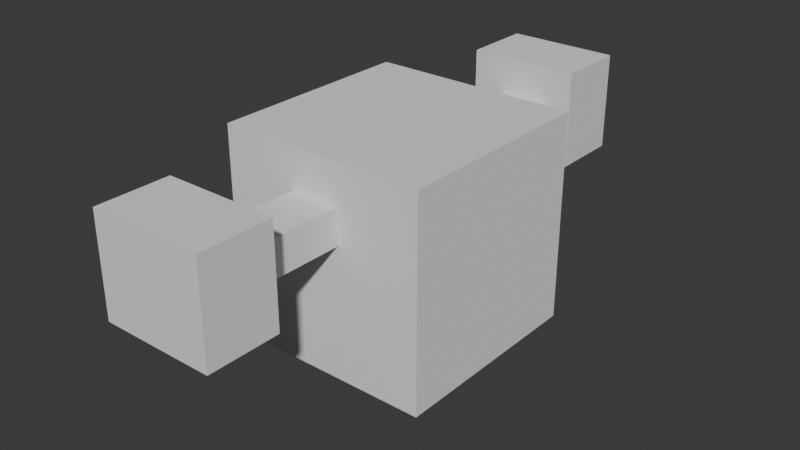 # Source: BoxGuy.blend  (saved by Blender 4.0.36; exported with 4.5.12 LTS)
import bpy
from mathutils import Matrix  # noqa: F401  (used for matrix-valued properties, if any)

bpy.ops.wm.read_factory_settings(use_empty=True)
scene = bpy.context.scene
scene.name = 'Scene'

# ---- collections
col_collection = bpy.data.collections.new('Collection'); scene.collection.children.link(col_collection)

# ---- world
world_world = bpy.data.worlds.new('World'); scene.world = world_world
world_world.use_nodes = True; world_world.node_tree.nodes.clear()
_N = world_world.node_tree.nodes; _L = world_world.node_tree.links
n0 = _N.new('ShaderNodeOutputWorld'); n0.name = 'World Output'; n0.location = (300, 300)
n1 = _N.new('ShaderNodeBackground'); n1.name = 'Background'; n1.location = (10, 300)
n1.inputs[0].default_value = (0.05088, 0.05088, 0.05088, 1.0)
_L.new(n1.outputs[0], n0.inputs[0])
n0.is_active_output = True
world_world.color = (0.05088, 0.05088, 0.05088)
world_world.use_sun_shadow = False
world_world.sun_shadow_jitter_overblur = 0.0

# ---- meshes
me_cube_001 = bpy.data.meshes.new('Cube.001')
me_cube_001.from_pydata([(-1.0, -1.0, 0.0), (-1.0, -1.0, 2.0), (1.0, -1.0, 0.0), (1.0, -1.0, 2.0), (0.2, -1.0, 0.0), (0.2, -1.0, 2.0), (-0.28, -1.0, 2.0), (-0.28, -1.0, 0.0), (-1.0, -1.0, 1.611), (1.0, -1.0, 1.611), (0.2, -1.0, 1.611), (-0.28, -1.0, 1.611), (1.0, -1.0, 1.273), (0.2, -1.0, 1.273), (-0.28, -1.0, 1.273), (-1.0, -1.0, 1.273), (-1.0, 0.0, 0.0), (-1.0, 0.0, 2.0), (1.0, 0.0, 0.0), (1.0, 0.0, 2.0), (0.2, 0.0, 2.0), (0.2, 0.0, 0.0), (-0.28, 0.0, 0.0), (-0.28, 0.0, 2.0), (1.0, 0.0, 1.611), (-1.0, 0.0, 1.611), (-1.0, 0.0, 1.273), (1.0, 0.0, 1.273), (0.2, -1.918, 1.611), (-0.28, -1.918, 1.611), (0.2, -1.918, 1.273), (-0.28, -1.918, 1.273), (-0.6208, -1.918, 1.965), (-0.6208, -2.61, 1.965), (-0.6208, -2.61, 1.022), (-0.6208, -1.918, 1.022), (0.4635, -1.918, 1.611), (0.4635, -1.918, 1.273), (0.4635, -2.61, 1.965), (0.4635, -1.918, 1.965), (0.4635, -2.61, 1.022), (0.4635, -1.918, 1.022), (-1.0, 1.0, 0.0), (-1.0, 1.0, 2.0), (1.0, 1.0, 0.0), (1.0, 1.0, 2.0), (0.2, 1.0, 0.0), (0.2, 1.0, 2.0), (-0.28, 1.0, 2.0), (-0.28, 1.0, 0.0), (-1.0, 1.0, 1.611), (1.0, 1.0, 1.611), (0.2, 1.0, 1.611), (-0.28, 1.0, 1.611), (1.0, 1.0, 1.273), (0.2, 1.0, 1.273), (-0.28, 1.0, 1.273), (-1.0, 1.0, 1.273), (0.2, 1.918, 1.611), (-0.28, 1.918, 1.611), (0.2, 1.918, 1.273), (-0.28, 1.918, 1.273), (-0.6208, 1.918, 1.965), (-0.6208, 2.61, 1.965), (-0.6208, 2.61, 1.022), (-0.6208, 1.918, 1.022), (0.4635, 1.918, 1.611), (0.4635, 1.918, 1.273), (0.4635, 2.61, 1.965), (0.4635, 1.918, 1.965), (0.4635, 2.61, 1.022), (0.4635, 1.918, 1.022)], [], [(24, 19, 3, 9), (11, 6, 1, 8), (21, 18, 2, 4), (23, 17, 1, 6), (19, 20, 5, 3), (22, 21, 4, 7), (9, 3, 5, 10), (16, 22, 7, 0), (20, 23, 6, 5), (10, 5, 6, 11), (11, 14, 31, 29), (12, 9, 10, 13), (14, 11, 8, 15), (27, 24, 9, 12), (18, 27, 12, 2), (7, 14, 15, 0), (2, 12, 13, 4), (4, 13, 14, 7), (0, 15, 26, 16), (15, 8, 25, 26), (8, 1, 17, 25), (10, 11, 29, 28), (14, 13, 30, 31), (13, 10, 28, 30), (35, 41, 40, 34), (32, 33, 38, 39), (30, 37, 41, 35, 32, 39, 36, 28, 29, 31), (35, 34, 33, 32), (36, 39, 38, 40, 41, 37), (33, 34, 40, 38), (30, 28, 36, 37), (24, 51, 45, 19), (53, 50, 43, 48), (21, 46, 44, 18), (23, 48, 43, 17), (19, 45, 47, 20), (22, 49, 46, 21), (51, 52, 47, 45), (16, 42, 49, 22), (20, 47, 48, 23), (52, 53, 48, 47), (53, 59, 61, 56), (54, 55, 52, 51), (56, 57, 50, 53), (27, 54, 51, 24), (18, 44, 54, 27), (49, 42, 57, 56), (44, 46, 55, 54), (46, 49, 56, 55), (42, 16, 26, 57), (57, 26, 25, 50), (50, 25, 17, 43), (52, 58, 59, 53), (56, 61, 60, 55), (55, 60, 58, 52), (65, 64, 70, 71), (62, 69, 68, 63), (60, 61, 59, 58, 66, 69, 62, 65, 71, 67), (65, 62, 63, 64), (66, 67, 71, 70, 68, 69), (63, 68, 70, 64), (60, 67, 66, 58)])
_uv = me_cube_001.uv_layers.new(name='UVMap')
_uv.uv.foreach_set('vector', [0.5764, 0.625, 0.625, 0.625, 0.625, 0.75, 0.5764, 0.75, 0.5764, 0.91, 0.625, 0.91, 0.625, 1.0, 0.5764, 1.0, 0.275, 0.625, 0.375, 0.625, 0.375, 0.75, 0.275, 0.75, 0.785, 0.625, 0.875, 0.625, 0.875, 0.75, 0.785, 0.75, 0.625, 0.625, 0.725, 0.625, 0.725, 0.75, 0.625, 0.75, 0.215, 0.625, 0.275, 0.625, 0.275, 0.75, 0.215, 0.75, 0.5764, 0.75, 0.625, 0.75, 0.625, 0.85, 0.5764, 0.85, 0.125, 0.625, 0.215, 0.625, 0.215, 0.75, 0.125, 0.75, 0.725, 0.625, 0.785, 0.625, 0.785, 0.75, 0.725, 0.75, 0.5764, 0.85, 0.625, 0.85, 0.625, 0.91, 0.5764, 0.91, 0.5764, 0.91, 0.5341, 0.91, 0.5341, 0.91, 0.5764, 0.91, 0.5341, 0.75, 0.5764, 0.75, 0.5764, 0.85, 0.5341, 0.85, 0.5341, 0.91, 0.5764, 0.91, 0.5764, 1.0, 0.5341, 1.0, 0.5341, 0.625, 0.5764, 0.625, 0.5764, 0.75, 0.5341, 0.75, 0.375, 0.625, 0.5341, 0.625, 0.5341, 0.75, 0.375, 0.75, 0.375, 0.91, 0.5341, 0.91, 0.5341, 1.0, 0.375, 1.0, 0.375, 0.75, 0.5341, 0.75, 0.5341, 0.85, 0.375, 0.85, 0.375, 0.85, 0.5341, 0.85, 0.5341, 0.91, 0.375, 0.91, 0.375, 0.0, 0.5341, 0.0, 0.5341, 0.125, 0.375, 0.125, 0.5341, 0.0, 0.5764, 0.0, 0.5764, 0.125, 0.5341, 0.125, 0.5764, 0.0, 0.625, 0.0, 0.625, 0.125, 0.5764, 0.125, 0.5764, 0.85, 0.5764, 0.91, 0.5764, 0.91, 0.5764, 0.85, 0.5341, 0.91, 0.5341, 0.85, 0.5341, 0.85, 0.5341, 0.91, 0.5341, 0.85, 0.5764, 0.85, 0.5764, 0.85, 0.5341, 0.85, 0.5341, 0.91, 0.5341, 0.85, 0.5341, 0.85, 0.5341, 0.91, 0.5764, 0.91, 0.5764, 0.91, 0.5764, 0.85, 0.5764, 0.85, 0.5341, 0.85, 0.5341, 0.85, 0.5341, 0.85, 0.5341, 0.91, 0.5764, 0.91, 0.5764, 0.85, 0.5764, 0.85, 0.5764, 0.85, 0.5764, 0.91, 0.5341, 0.91, 0.5341, 0.91, 0.5341, 0.91, 0.5764, 0.91, 0.5764, 0.91, 0.5764, 0.85, 0.5764, 0.85, 0.5764, 0.85, 0.5341, 0.85, 0.5341, 0.85, 0.5341, 0.85, 0.5764, 0.91, 0.5341, 0.91, 0.5341, 0.85, 0.5764, 0.85, 0.5341, 0.85, 0.5764, 0.85, 0.5764, 0.85, 0.5341, 0.85, 0.5764, 0.625, 0.5764, 0.75, 0.625, 0.75, 0.625, 0.625, 0.5764, 0.91, 0.5764, 1.0, 0.625, 1.0, 0.625, 0.91, 0.275, 0.625, 0.275, 0.75, 0.375, 0.75, 0.375, 0.625, 0.785, 0.625, 0.785, 0.75, 0.875, 0.75, 0.875, 0.625, 0.625, 0.625, 0.625, 0.75, 0.725, 0.75, 0.725, 0.625, 0.215, 0.625, 0.215, 0.75, 0.275, 0.75, 0.275, 0.625, 0.5764, 0.75, 0.5764, 0.85, 0.625, 0.85, 0.625, 0.75, 0.125, 0.625, 0.125, 0.75, 0.215, 0.75, 0.215, 0.625, 0.725, 0.625, 0.725, 0.75, 0.785, 0.75, 0.785, 0.625, 0.5764, 0.85, 0.5764, 0.91, 0.625, 0.91, 0.625, 0.85, 0.5764, 0.91, 0.5764, 0.91, 0.5341, 0.91, 0.5341, 0.91, 0.5341, 0.75, 0.5341, 0.85, 0.5764, 0.85, 0.5764, 0.75, 0.5341, 0.91, 0.5341, 1.0, 0.5764, 1.0, 0.5764, 0.91, 0.5341, 0.625, 0.5341, 0.75, 0.5764, 0.75, 0.5764, 0.625, 0.375, 0.625, 0.375, 0.75, 0.5341, 0.75, 0.5341, 0.625, 0.375, 0.91, 0.375, 1.0, 0.5341, 1.0, 0.5341, 0.91, 0.375, 0.75, 0.375, 0.85, 0.5341, 0.85, 0.5341, 0.75, 0.375, 0.85, 0.375, 0.91, 0.5341, 0.91, 0.5341, 0.85, 0.375, 0.0, 0.375, 0.125, 0.5341, 0.125, 0.5341, 0.0, 0.5341, 0.0, 0.5341, 0.125, 0.5764, 0.125, 0.5764, 0.0, 0.5764, 0.0, 0.5764, 0.125, 0.625, 0.125, 0.625, 0.0, 0.5764, 0.85, 0.5764, 0.85, 0.5764, 0.91, 0.5764, 0.91, 0.5341, 0.91, 0.5341, 0.91, 0.5341, 0.85, 0.5341, 0.85, 0.5341, 0.85, 0.5341, 0.85, 0.5764, 0.85, 0.5764, 0.85, 0.5341, 0.91, 0.5341, 0.91, 0.5341, 0.85, 0.5341, 0.85, 0.5764, 0.91, 0.5764, 0.85, 0.5764, 0.85, 0.5764, 0.91, 0.5341, 0.85, 0.5341, 0.91, 0.5764, 0.91, 0.5764, 0.85, 0.5764, 0.85, 0.5764, 0.85, 0.5764, 0.91, 0.5341, 0.91, 0.5341, 0.85, 0.5341, 0.85, 0.5341, 0.91, 0.5764, 0.91, 0.5764, 0.91, 0.5341, 0.91, 0.5764, 0.85, 0.5341, 0.85, 0.5341, 0.85, 0.5341, 0.85, 0.5764, 0.85, 0.5764, 0.85, 0.5764, 0.91, 0.5764, 0.85, 0.5341, 0.85, 0.5341, 0.91, 0.5341, 0.85, 0.5341, 0.85, 0.5764, 0.85, 0.5764, 0.85])
me_cube_001.update()
arm_armature = bpy.data.armatures.new('Armature')  # bones are not reproduced

# ---- objects
ob_cube = bpy.data.objects.new('Cube', me_cube_001)
ob_armature = bpy.data.objects.new('Armature', arm_armature)

# ---- transforms, parenting, visibility, modifiers, constraints
ob_cube.parent = ob_armature
ob_cube.location = (0.0, 0.0, 0.0)
_vg = ob_cube.vertex_groups.new(name='Bone')
for _i, _w in zip([0, 1, 2, 3, 4, 5, 6, 7, 8, 9, 12, 13, 14, 15, 16, 17, 18, 19, 20, 21, 22, 23, 24, 25, 26, 27, 42, 43, 44, 45, 46, 47, 48, 49, 50, 51, 53, 54, 55, 56, 57], [0.7983, 0.1102, 0.7962, 0.1041, 0.8333, 0.03222, 0.04172, 0.8312, 0.1361, 0.1348, 0.2009, 0.001465, 0.03081, 0.2006, 0.8907, 0.2561, 0.9073, 0.2589, 0.2415, 0.9788, 0.9718, 0.2412, 0.3414, 0.3364, 0.6127, 0.6261, 0.8016, 0.14, 0.8177, 0.1838, 0.8389, 0.05863, 0.08887, 0.8341, 0.1769, 0.2115, 0.002077, 0.3237, 0.01258, 0.03738, 0.2163]): _vg.add([_i], _w, 'REPLACE')
_vg = ob_cube.vertex_groups.new(name='Bone.001')
for _i, _w in zip([1, 3, 5, 6, 8, 9, 17, 19, 20, 23, 24, 25, 26, 27, 43, 45, 47, 48, 50, 51, 54, 57], [0.05326, 0.0482, 0.01226, 0.01725, 0.02532, 0.02175, 0.2163, 0.2131, 0.2388, 0.2379, 0.1841, 0.1847, 0.06924, 0.06999, 0.06613, 0.07407, 0.02841, 0.0612, 0.05131, 0.05145, 0.02808, 0.005021]): _vg.add([_i], _w, 'REPLACE')
_vg = ob_cube.vertex_groups.new(name='Bone.002')
for _i, _w in zip([1, 3, 5, 6, 8, 9, 12, 15, 16, 17, 18, 19, 20, 23, 24, 25, 26, 27, 42, 43, 44, 45, 46, 47, 48, 49, 50, 51, 52, 53, 54, 55, 56, 57, 58, 59, 60, 61], [0.06663, 0.06081, 0.01986, 0.02605, 0.05145, 0.04521, 0.01971, 0.02681, 0.04549, 0.2603, 0.02424, 0.2568, 0.2587, 0.2581, 0.2297, 0.2358, 0.1548, 0.1384, 0.1664, 0.6982, 0.1454, 0.635, 0.1452, 0.8449, 0.758, 0.1491, 0.6875, 0.6534, 0.9334, 0.9084, 0.5599, 0.9414, 0.9134, 0.6989, 0.01709, 0.03454, 0.002182, 0.005542]): _vg.add([_i], _w, 'REPLACE')
_vg = ob_cube.vertex_groups.new(name='Bone.003')
for _i, _w in zip([58, 59, 60, 61, 62, 63, 64, 65, 66, 67, 69, 70, 71], [0.06375, 0.1026, 0.3986, 0.4102, 0.05276, 0.001809, 0.0741, 0.2986, 0.1078, 0.3186, 0.05072, 0.05901, 0.2661]): _vg.add([_i], _w, 'REPLACE')
_vg = ob_cube.vertex_groups.new(name='Bone.004')
for _i, _w in zip([52, 53, 58, 59, 60, 61, 62, 63, 64, 65, 66, 67, 68, 69, 70, 71], [0.01036, 0.02365, 0.9014, 0.853, 0.5742, 0.5605, 0.9277, 0.9682, 0.9199, 0.6794, 0.8759, 0.6581, 0.9771, 0.9367, 0.9363, 0.7144]): _vg.add([_i], _w, 'REPLACE')
_vg = ob_cube.vertex_groups.new(name='Bone.005')
for _i, _w in zip([0, 1, 2, 3, 4, 5, 6, 7, 8, 9, 10, 11, 12, 13, 14, 15, 16, 17, 18, 19, 20, 23, 24, 25, 26, 27, 28, 29, 30, 31, 32, 36, 37, 39, 43, 45, 47, 48, 50, 51, 54, 57], [0.1732, 0.7626, 0.1786, 0.7813, 0.1542, 0.8836, 0.8711, 0.1543, 0.7654, 0.7756, 0.9443, 0.9271, 0.7369, 0.9504, 0.9206, 0.7296, 0.04972, 0.2659, 0.04068, 0.2702, 0.2605, 0.2619, 0.2436, 0.2415, 0.1606, 0.1636, 0.02797, 0.04587, 0.03731, 0.04448, 0.01457, 0.01457, 0.001946, 0.001736, 0.08432, 0.09884, 0.0414, 0.07106, 0.07094, 0.07478, 0.06792, 0.04305]): _vg.add([_i], _w, 'REPLACE')
_vg = ob_cube.vertex_groups.new(name='Bone.006')
_vg = ob_cube.vertex_groups.new(name='Bone.007')
for _i, _w in zip([10, 11, 14, 28, 29, 30, 31, 32, 33, 34, 35, 36, 37, 38, 39, 40, 41], [0.01505, 0.03212, 0.01519, 0.9599, 0.9504, 0.9549, 0.9506, 0.9666, 0.9901, 0.9932, 0.9771, 0.9668, 0.9732, 0.9924, 0.9734, 0.9948, 0.9798]): _vg.add([_i], _w, 'REPLACE')
_m = ob_cube.modifiers.new('Armature', 'ARMATURE')
_m.object = ob_armature
ob_armature.location = (0.0, 0.0, 0.0)

# ---- collection membership
col_collection.objects.link(ob_cube)
col_collection.objects.link(ob_armature)

# ---- scene / render settings (as saved in the file)
scene.frame_start = 1; scene.frame_end = 100; scene.frame_set(0)
scene.render.engine = 'BLENDER_EEVEE_NEXT'
scene.cycles.sampling_pattern = 'TABULATED_SOBOL'
bpy.context.view_layer.update()

# ---- added for rendering (the .blend has no active camera and no usable light): camera, sun
cam_auto = bpy.data.cameras.new('AutoCamera')
cam_auto.lens = 50.0
cam_auto.sensor_width = 36.0
cam_auto.clip_end = 1000.0
ob_auto_camera = bpy.data.objects.new('AutoCamera', cam_auto)
scene.collection.objects.link(ob_auto_camera)
ob_auto_camera.location = (5.49255, -6.59106, 5.39404)
ob_auto_camera.rotation_euler = (1.09748, -7.21219e-08, 0.694738)
scene.camera = ob_auto_camera
light_auto_sun = bpy.data.lights.new('AutoSun', 'SUN')
light_auto_sun.energy = 3.0
light_auto_sun.angle = 0.0523599
ob_auto_sun = bpy.data.objects.new('AutoSun', light_auto_sun)
scene.collection.objects.link(ob_auto_sun)
ob_auto_sun.rotation_euler = (0.872665, 0.174533, 0.523599)
bpy.context.view_layer.update()
